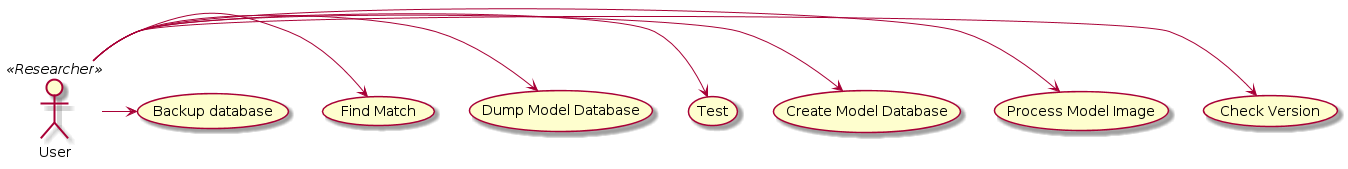

The diagram above was rendered by PlantUML. Its source (embedded in the PNG):
@startuml
User << Researcher >>
User -> (Check Version)
User -> (Process Model Image)
User -> (Create Model Database)
User -> (Test)
User -> (Dump Model Database)
User -> (Find Match)
User -> (Backup database)
@enduml